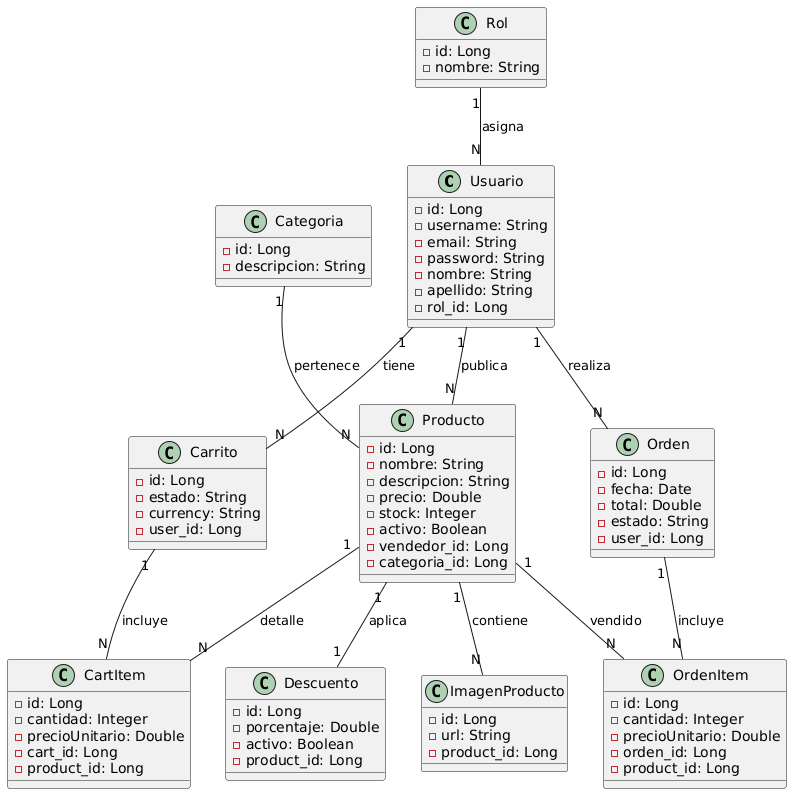

The diagram above was rendered by PlantUML. Its source (embedded in the PNG):
@startuml
class Usuario {
    - id: Long
    - username: String
    - email: String
    - password: String
    - nombre: String
    - apellido: String
    - rol_id: Long
}

class Rol {
    - id: Long
    - nombre: String
}

class Producto {
    - id: Long
    - nombre: String
    - descripcion: String
    - precio: Double
    - stock: Integer
    - activo: Boolean
    - vendedor_id: Long
    - categoria_id: Long
}

class Categoria {
    - id: Long
    - descripcion: String
}

class Carrito {
    - id: Long
    - estado: String
    - currency: String
    - user_id: Long
}

class CartItem {
    - id: Long
    - cantidad: Integer
    - precioUnitario: Double
    - cart_id: Long
    - product_id: Long
}

class Orden {
    - id: Long
    - fecha: Date
    - total: Double
    - estado: String
    - user_id: Long
}

class OrdenItem {
    - id: Long
    - cantidad: Integer
    - precioUnitario: Double
    - orden_id: Long
    - product_id: Long
}

class Descuento {
    - id: Long
    - porcentaje: Double
    - activo: Boolean
    - product_id: Long
}

class ImagenProducto {
    - id: Long
    - url: String
    - product_id: Long
}

' Relaciones
Rol "1" -- "N" Usuario : asigna

Usuario "1" -- "N" Producto : publica
Usuario "1" -- "N" Carrito : tiene
Usuario "1" -- "N" Orden : realiza

Categoria "1" -- "N" Producto : pertenece

Carrito "1" -- "N" CartItem : incluye
Producto "1" -- "N" CartItem : detalle

Orden "1" -- "N" OrdenItem : incluye
Producto "1" -- "N" OrdenItem : vendido

Producto "1" -- "1" Descuento : aplica
Producto "1" -- "N" ImagenProducto : contiene
@enduml